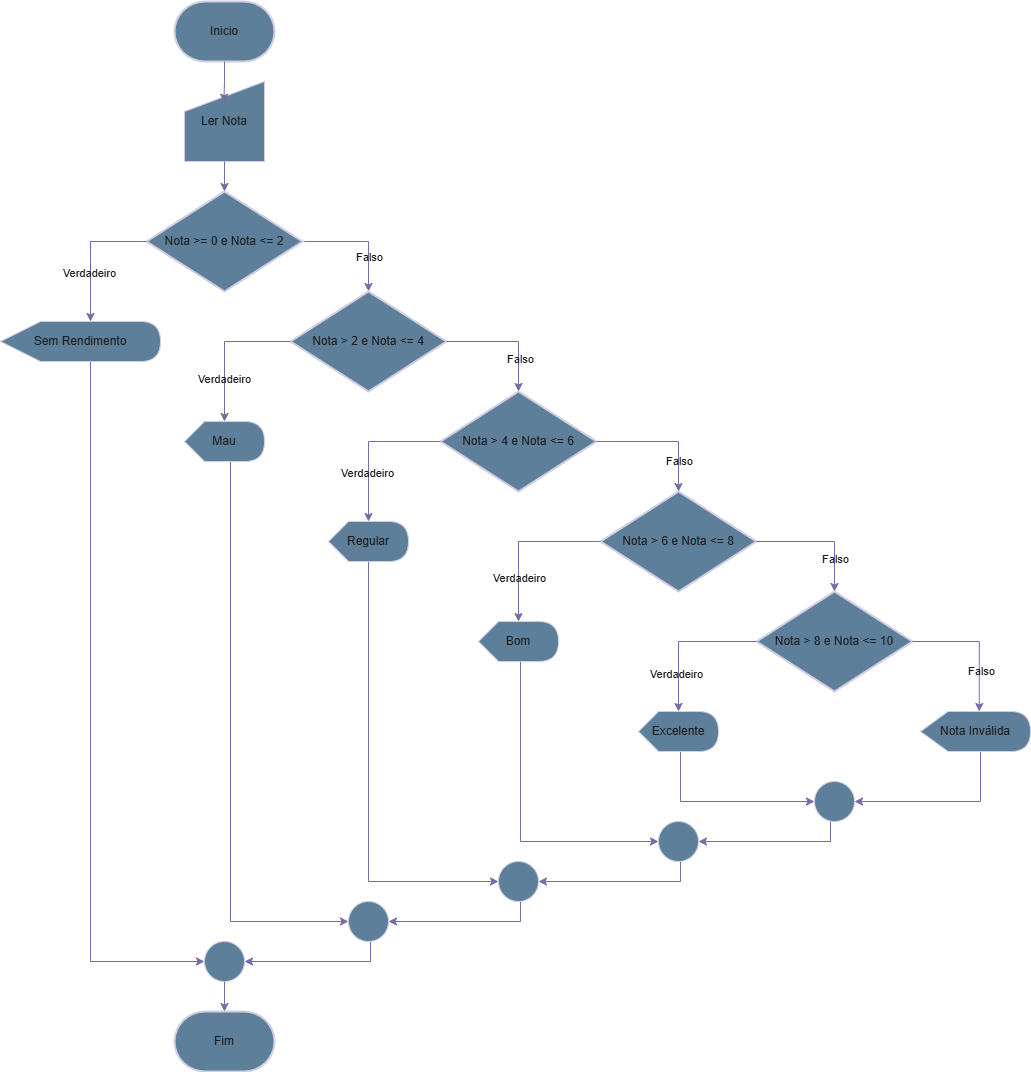

The diagram above was exported from draw.io. Its source (the exported page's mxGraphModel, read from the mxfile embedded in the PNG):
<mxGraphModel dx="1044" dy="562" grid="1" gridSize="10" guides="1" tooltips="1" connect="1" arrows="1" fold="1" page="1" pageScale="1" pageWidth="827" pageHeight="1169" math="0" shadow="0">
  <root>
    <mxCell id="WIyWlLk6GJQsqaUBKTNV-0" />
    <mxCell id="WIyWlLk6GJQsqaUBKTNV-1" parent="WIyWlLk6GJQsqaUBKTNV-0" />
    <mxCell id="OCuSsyCM2teKnSCYroV2-0" value="Fim" style="strokeWidth=2;html=1;shape=mxgraph.flowchart.terminator;whiteSpace=wrap;labelBackgroundColor=none;fillColor=#5D7F99;strokeColor=#D0CEE2;fontColor=#1A1A1A;" parent="WIyWlLk6GJQsqaUBKTNV-1" vertex="1">
      <mxGeometry x="364" y="1040" width="100" height="60" as="geometry" />
    </mxCell>
    <mxCell id="OCuSsyCM2teKnSCYroV2-1" value="Inicio" style="strokeWidth=2;html=1;shape=mxgraph.flowchart.terminator;whiteSpace=wrap;labelBackgroundColor=none;fillColor=#5D7F99;strokeColor=#D0CEE2;fontColor=#1A1A1A;" parent="WIyWlLk6GJQsqaUBKTNV-1" vertex="1">
      <mxGeometry x="364" y="30" width="100" height="60" as="geometry" />
    </mxCell>
    <mxCell id="OCuSsyCM2teKnSCYroV2-2" value="Ler Nota" style="shape=manualInput;whiteSpace=wrap;html=1;labelBackgroundColor=none;fillColor=#5D7F99;strokeColor=#D0CEE2;fontColor=#1A1A1A;" parent="WIyWlLk6GJQsqaUBKTNV-1" vertex="1">
      <mxGeometry x="374" y="110" width="80" height="80" as="geometry" />
    </mxCell>
    <mxCell id="OCuSsyCM2teKnSCYroV2-33" style="edgeStyle=orthogonalEdgeStyle;rounded=0;orthogonalLoop=1;jettySize=auto;html=1;labelBackgroundColor=none;strokeColor=#736CA8;fontColor=default;" parent="WIyWlLk6GJQsqaUBKTNV-1" source="OCuSsyCM2teKnSCYroV2-3" target="OCuSsyCM2teKnSCYroV2-4" edge="1">
      <mxGeometry relative="1" as="geometry">
        <Array as="points">
          <mxPoint x="558" y="270" />
        </Array>
      </mxGeometry>
    </mxCell>
    <mxCell id="OCuSsyCM2teKnSCYroV2-45" value="Falso" style="edgeLabel;html=1;align=center;verticalAlign=middle;resizable=0;points=[];labelBackgroundColor=none;fontColor=#1A1A1A;" parent="OCuSsyCM2teKnSCYroV2-33" vertex="1" connectable="0">
      <mxGeometry x="0.3948" relative="1" as="geometry">
        <mxPoint as="offset" />
      </mxGeometry>
    </mxCell>
    <mxCell id="OCuSsyCM2teKnSCYroV2-3" value="Nota &amp;gt;= 0 e Nota &amp;lt;= 2" style="strokeWidth=2;html=1;shape=mxgraph.flowchart.decision;whiteSpace=wrap;labelBackgroundColor=none;fillColor=#5D7F99;strokeColor=#D0CEE2;fontColor=#1A1A1A;" parent="WIyWlLk6GJQsqaUBKTNV-1" vertex="1">
      <mxGeometry x="336" y="220" width="156" height="100" as="geometry" />
    </mxCell>
    <mxCell id="OCuSsyCM2teKnSCYroV2-4" value="Nota &amp;gt; 2 e Nota &amp;lt;= 4" style="strokeWidth=2;html=1;shape=mxgraph.flowchart.decision;whiteSpace=wrap;labelBackgroundColor=none;fillColor=#5D7F99;strokeColor=#D0CEE2;fontColor=#1A1A1A;" parent="WIyWlLk6GJQsqaUBKTNV-1" vertex="1">
      <mxGeometry x="480" y="320" width="156" height="100" as="geometry" />
    </mxCell>
    <mxCell id="OCuSsyCM2teKnSCYroV2-5" value="Nota &amp;gt; 4 e Nota &amp;lt;= 6" style="strokeWidth=2;html=1;shape=mxgraph.flowchart.decision;whiteSpace=wrap;labelBackgroundColor=none;fillColor=#5D7F99;strokeColor=#D0CEE2;fontColor=#1A1A1A;" parent="WIyWlLk6GJQsqaUBKTNV-1" vertex="1">
      <mxGeometry x="630" y="420" width="156" height="100" as="geometry" />
    </mxCell>
    <mxCell id="OCuSsyCM2teKnSCYroV2-6" value="Nota &amp;gt; 6 e Nota &amp;lt;= 8" style="strokeWidth=2;html=1;shape=mxgraph.flowchart.decision;whiteSpace=wrap;labelBackgroundColor=none;fillColor=#5D7F99;strokeColor=#D0CEE2;fontColor=#1A1A1A;" parent="WIyWlLk6GJQsqaUBKTNV-1" vertex="1">
      <mxGeometry x="790" y="520" width="156" height="100" as="geometry" />
    </mxCell>
    <mxCell id="OCuSsyCM2teKnSCYroV2-7" value="Nota &amp;gt; 8 e Nota &amp;lt;= 10" style="strokeWidth=2;html=1;shape=mxgraph.flowchart.decision;whiteSpace=wrap;labelBackgroundColor=none;fillColor=#5D7F99;strokeColor=#D0CEE2;fontColor=#1A1A1A;" parent="WIyWlLk6GJQsqaUBKTNV-1" vertex="1">
      <mxGeometry x="946" y="620" width="156" height="100" as="geometry" />
    </mxCell>
    <mxCell id="OCuSsyCM2teKnSCYroV2-37" style="edgeStyle=orthogonalEdgeStyle;rounded=0;orthogonalLoop=1;jettySize=auto;html=1;entryX=0;entryY=0.5;entryDx=0;entryDy=0;labelBackgroundColor=none;strokeColor=#736CA8;fontColor=default;" parent="WIyWlLk6GJQsqaUBKTNV-1" source="OCuSsyCM2teKnSCYroV2-8" target="OCuSsyCM2teKnSCYroV2-35" edge="1">
      <mxGeometry relative="1" as="geometry">
        <Array as="points">
          <mxPoint x="280" y="990" />
        </Array>
      </mxGeometry>
    </mxCell>
    <mxCell id="OCuSsyCM2teKnSCYroV2-8" value="Sem Rendimento" style="shape=display;whiteSpace=wrap;html=1;labelBackgroundColor=none;fillColor=#5D7F99;strokeColor=#D0CEE2;fontColor=#1A1A1A;" parent="WIyWlLk6GJQsqaUBKTNV-1" vertex="1">
      <mxGeometry x="190" y="350" width="160" height="40" as="geometry" />
    </mxCell>
    <mxCell id="OCuSsyCM2teKnSCYroV2-32" style="edgeStyle=orthogonalEdgeStyle;rounded=0;orthogonalLoop=1;jettySize=auto;html=1;entryX=0;entryY=0.5;entryDx=0;entryDy=0;labelBackgroundColor=none;strokeColor=#736CA8;fontColor=default;" parent="WIyWlLk6GJQsqaUBKTNV-1" source="OCuSsyCM2teKnSCYroV2-9" target="OCuSsyCM2teKnSCYroV2-30" edge="1">
      <mxGeometry relative="1" as="geometry">
        <Array as="points">
          <mxPoint x="420" y="950" />
        </Array>
      </mxGeometry>
    </mxCell>
    <mxCell id="OCuSsyCM2teKnSCYroV2-9" value="Mau" style="shape=display;whiteSpace=wrap;html=1;labelBackgroundColor=none;fillColor=#5D7F99;strokeColor=#D0CEE2;fontColor=#1A1A1A;" parent="WIyWlLk6GJQsqaUBKTNV-1" vertex="1">
      <mxGeometry x="374" y="450" width="80" height="40" as="geometry" />
    </mxCell>
    <mxCell id="OCuSsyCM2teKnSCYroV2-25" style="edgeStyle=orthogonalEdgeStyle;rounded=0;orthogonalLoop=1;jettySize=auto;html=1;entryX=0;entryY=0.5;entryDx=0;entryDy=0;labelBackgroundColor=none;strokeColor=#736CA8;fontColor=default;" parent="WIyWlLk6GJQsqaUBKTNV-1" source="OCuSsyCM2teKnSCYroV2-10" target="OCuSsyCM2teKnSCYroV2-22" edge="1">
      <mxGeometry relative="1" as="geometry">
        <Array as="points">
          <mxPoint x="558" y="910" />
        </Array>
      </mxGeometry>
    </mxCell>
    <mxCell id="OCuSsyCM2teKnSCYroV2-10" value="Regular" style="shape=display;whiteSpace=wrap;html=1;labelBackgroundColor=none;fillColor=#5D7F99;strokeColor=#D0CEE2;fontColor=#1A1A1A;" parent="WIyWlLk6GJQsqaUBKTNV-1" vertex="1">
      <mxGeometry x="518" y="550" width="80" height="40" as="geometry" />
    </mxCell>
    <mxCell id="OCuSsyCM2teKnSCYroV2-21" style="edgeStyle=orthogonalEdgeStyle;rounded=0;orthogonalLoop=1;jettySize=auto;html=1;entryX=0;entryY=0.5;entryDx=0;entryDy=0;labelBackgroundColor=none;strokeColor=#736CA8;fontColor=default;" parent="WIyWlLk6GJQsqaUBKTNV-1" source="OCuSsyCM2teKnSCYroV2-11" target="OCuSsyCM2teKnSCYroV2-19" edge="1">
      <mxGeometry relative="1" as="geometry">
        <Array as="points">
          <mxPoint x="710" y="870" />
        </Array>
      </mxGeometry>
    </mxCell>
    <mxCell id="OCuSsyCM2teKnSCYroV2-11" value="Bom" style="shape=display;whiteSpace=wrap;html=1;labelBackgroundColor=none;fillColor=#5D7F99;strokeColor=#D0CEE2;fontColor=#1A1A1A;" parent="WIyWlLk6GJQsqaUBKTNV-1" vertex="1">
      <mxGeometry x="668" y="650" width="80" height="40" as="geometry" />
    </mxCell>
    <mxCell id="OCuSsyCM2teKnSCYroV2-15" style="edgeStyle=orthogonalEdgeStyle;rounded=0;orthogonalLoop=1;jettySize=auto;html=1;entryX=0;entryY=0.5;entryDx=0;entryDy=0;labelBackgroundColor=none;strokeColor=#736CA8;fontColor=default;" parent="WIyWlLk6GJQsqaUBKTNV-1" source="OCuSsyCM2teKnSCYroV2-12" target="OCuSsyCM2teKnSCYroV2-13" edge="1">
      <mxGeometry relative="1" as="geometry">
        <Array as="points">
          <mxPoint x="870" y="830" />
        </Array>
      </mxGeometry>
    </mxCell>
    <mxCell id="OCuSsyCM2teKnSCYroV2-12" value="Excelente" style="shape=display;whiteSpace=wrap;html=1;labelBackgroundColor=none;fillColor=#5D7F99;strokeColor=#D0CEE2;fontColor=#1A1A1A;" parent="WIyWlLk6GJQsqaUBKTNV-1" vertex="1">
      <mxGeometry x="828" y="740" width="80" height="40" as="geometry" />
    </mxCell>
    <mxCell id="OCuSsyCM2teKnSCYroV2-20" style="edgeStyle=orthogonalEdgeStyle;rounded=0;orthogonalLoop=1;jettySize=auto;html=1;entryX=1;entryY=0.5;entryDx=0;entryDy=0;labelBackgroundColor=none;strokeColor=#736CA8;fontColor=default;" parent="WIyWlLk6GJQsqaUBKTNV-1" source="OCuSsyCM2teKnSCYroV2-13" target="OCuSsyCM2teKnSCYroV2-19" edge="1">
      <mxGeometry relative="1" as="geometry">
        <Array as="points">
          <mxPoint x="1020" y="870" />
        </Array>
      </mxGeometry>
    </mxCell>
    <mxCell id="OCuSsyCM2teKnSCYroV2-13" value="" style="ellipse;whiteSpace=wrap;html=1;aspect=fixed;labelBackgroundColor=none;fillColor=#5D7F99;strokeColor=#D0CEE2;fontColor=#1A1A1A;" parent="WIyWlLk6GJQsqaUBKTNV-1" vertex="1">
      <mxGeometry x="1004" y="810" width="40" height="40" as="geometry" />
    </mxCell>
    <mxCell id="OCuSsyCM2teKnSCYroV2-14" style="edgeStyle=orthogonalEdgeStyle;rounded=0;orthogonalLoop=1;jettySize=auto;html=1;entryX=0;entryY=0;entryDx=40;entryDy=0;entryPerimeter=0;labelBackgroundColor=none;strokeColor=#736CA8;fontColor=default;" parent="WIyWlLk6GJQsqaUBKTNV-1" source="OCuSsyCM2teKnSCYroV2-7" target="OCuSsyCM2teKnSCYroV2-12" edge="1">
      <mxGeometry relative="1" as="geometry" />
    </mxCell>
    <mxCell id="OCuSsyCM2teKnSCYroV2-53" value="Verdadeiro" style="edgeLabel;html=1;align=center;verticalAlign=middle;resizable=0;points=[];labelBackgroundColor=none;fontColor=#1A1A1A;" parent="OCuSsyCM2teKnSCYroV2-14" vertex="1" connectable="0">
      <mxGeometry x="0.4904" y="-3" relative="1" as="geometry">
        <mxPoint as="offset" />
      </mxGeometry>
    </mxCell>
    <mxCell id="OCuSsyCM2teKnSCYroV2-17" style="edgeStyle=orthogonalEdgeStyle;rounded=0;orthogonalLoop=1;jettySize=auto;html=1;entryX=0.5;entryY=0;entryDx=0;entryDy=0;entryPerimeter=0;labelBackgroundColor=none;strokeColor=#736CA8;fontColor=default;" parent="WIyWlLk6GJQsqaUBKTNV-1" source="OCuSsyCM2teKnSCYroV2-6" target="OCuSsyCM2teKnSCYroV2-7" edge="1">
      <mxGeometry relative="1" as="geometry">
        <Array as="points">
          <mxPoint x="1024" y="570" />
        </Array>
      </mxGeometry>
    </mxCell>
    <mxCell id="OCuSsyCM2teKnSCYroV2-52" value="Falso" style="edgeLabel;html=1;align=center;verticalAlign=middle;resizable=0;points=[];labelBackgroundColor=none;fontColor=#1A1A1A;" parent="OCuSsyCM2teKnSCYroV2-17" vertex="1" connectable="0">
      <mxGeometry x="0.4815" relative="1" as="geometry">
        <mxPoint as="offset" />
      </mxGeometry>
    </mxCell>
    <mxCell id="OCuSsyCM2teKnSCYroV2-18" style="edgeStyle=orthogonalEdgeStyle;rounded=0;orthogonalLoop=1;jettySize=auto;html=1;entryX=0;entryY=0;entryDx=40;entryDy=0;entryPerimeter=0;labelBackgroundColor=none;strokeColor=#736CA8;fontColor=default;" parent="WIyWlLk6GJQsqaUBKTNV-1" source="OCuSsyCM2teKnSCYroV2-6" target="OCuSsyCM2teKnSCYroV2-11" edge="1">
      <mxGeometry relative="1" as="geometry" />
    </mxCell>
    <mxCell id="OCuSsyCM2teKnSCYroV2-51" value="Verdadeiro" style="edgeLabel;html=1;align=center;verticalAlign=middle;resizable=0;points=[];labelBackgroundColor=none;fontColor=#1A1A1A;" parent="OCuSsyCM2teKnSCYroV2-18" vertex="1" connectable="0">
      <mxGeometry x="0.4561" relative="1" as="geometry">
        <mxPoint as="offset" />
      </mxGeometry>
    </mxCell>
    <mxCell id="OCuSsyCM2teKnSCYroV2-24" style="edgeStyle=orthogonalEdgeStyle;rounded=0;orthogonalLoop=1;jettySize=auto;html=1;entryX=1;entryY=0.5;entryDx=0;entryDy=0;labelBackgroundColor=none;strokeColor=#736CA8;fontColor=default;" parent="WIyWlLk6GJQsqaUBKTNV-1" source="OCuSsyCM2teKnSCYroV2-19" target="OCuSsyCM2teKnSCYroV2-22" edge="1">
      <mxGeometry relative="1" as="geometry">
        <Array as="points">
          <mxPoint x="870" y="910" />
        </Array>
      </mxGeometry>
    </mxCell>
    <mxCell id="OCuSsyCM2teKnSCYroV2-19" value="" style="ellipse;whiteSpace=wrap;html=1;aspect=fixed;labelBackgroundColor=none;fillColor=#5D7F99;strokeColor=#D0CEE2;fontColor=#1A1A1A;" parent="WIyWlLk6GJQsqaUBKTNV-1" vertex="1">
      <mxGeometry x="848" y="850" width="40" height="40" as="geometry" />
    </mxCell>
    <mxCell id="OCuSsyCM2teKnSCYroV2-31" style="edgeStyle=orthogonalEdgeStyle;rounded=0;orthogonalLoop=1;jettySize=auto;html=1;entryX=1;entryY=0.5;entryDx=0;entryDy=0;labelBackgroundColor=none;strokeColor=#736CA8;fontColor=default;" parent="WIyWlLk6GJQsqaUBKTNV-1" source="OCuSsyCM2teKnSCYroV2-22" target="OCuSsyCM2teKnSCYroV2-30" edge="1">
      <mxGeometry relative="1" as="geometry">
        <Array as="points">
          <mxPoint x="710" y="950" />
        </Array>
      </mxGeometry>
    </mxCell>
    <mxCell id="OCuSsyCM2teKnSCYroV2-22" value="" style="ellipse;whiteSpace=wrap;html=1;aspect=fixed;labelBackgroundColor=none;fillColor=#5D7F99;strokeColor=#D0CEE2;fontColor=#1A1A1A;" parent="WIyWlLk6GJQsqaUBKTNV-1" vertex="1">
      <mxGeometry x="688" y="890" width="40" height="40" as="geometry" />
    </mxCell>
    <mxCell id="OCuSsyCM2teKnSCYroV2-26" style="edgeStyle=orthogonalEdgeStyle;rounded=0;orthogonalLoop=1;jettySize=auto;html=1;entryX=0;entryY=0;entryDx=40;entryDy=0;entryPerimeter=0;labelBackgroundColor=none;strokeColor=#736CA8;fontColor=default;" parent="WIyWlLk6GJQsqaUBKTNV-1" source="OCuSsyCM2teKnSCYroV2-5" target="OCuSsyCM2teKnSCYroV2-10" edge="1">
      <mxGeometry relative="1" as="geometry" />
    </mxCell>
    <mxCell id="OCuSsyCM2teKnSCYroV2-49" value="Verdadeiro" style="edgeLabel;html=1;align=center;verticalAlign=middle;resizable=0;points=[];labelBackgroundColor=none;fontColor=#1A1A1A;" parent="OCuSsyCM2teKnSCYroV2-26" vertex="1" connectable="0">
      <mxGeometry x="0.3608" y="-2" relative="1" as="geometry">
        <mxPoint as="offset" />
      </mxGeometry>
    </mxCell>
    <mxCell id="OCuSsyCM2teKnSCYroV2-27" style="edgeStyle=orthogonalEdgeStyle;rounded=0;orthogonalLoop=1;jettySize=auto;html=1;entryX=0.5;entryY=0;entryDx=0;entryDy=0;entryPerimeter=0;labelBackgroundColor=none;strokeColor=#736CA8;fontColor=default;" parent="WIyWlLk6GJQsqaUBKTNV-1" source="OCuSsyCM2teKnSCYroV2-5" target="OCuSsyCM2teKnSCYroV2-6" edge="1">
      <mxGeometry relative="1" as="geometry" />
    </mxCell>
    <mxCell id="OCuSsyCM2teKnSCYroV2-50" value="Falso" style="edgeLabel;html=1;align=center;verticalAlign=middle;resizable=0;points=[];labelBackgroundColor=none;fontColor=#1A1A1A;" parent="OCuSsyCM2teKnSCYroV2-27" vertex="1" connectable="0">
      <mxGeometry x="0.5367" relative="1" as="geometry">
        <mxPoint as="offset" />
      </mxGeometry>
    </mxCell>
    <mxCell id="OCuSsyCM2teKnSCYroV2-28" style="edgeStyle=orthogonalEdgeStyle;rounded=0;orthogonalLoop=1;jettySize=auto;html=1;entryX=0;entryY=0;entryDx=40;entryDy=0;entryPerimeter=0;labelBackgroundColor=none;strokeColor=#736CA8;fontColor=default;" parent="WIyWlLk6GJQsqaUBKTNV-1" source="OCuSsyCM2teKnSCYroV2-4" target="OCuSsyCM2teKnSCYroV2-9" edge="1">
      <mxGeometry relative="1" as="geometry" />
    </mxCell>
    <mxCell id="OCuSsyCM2teKnSCYroV2-46" value="Verdadeiro" style="edgeLabel;html=1;align=center;verticalAlign=middle;resizable=0;points=[];labelBackgroundColor=none;fontColor=#1A1A1A;" parent="OCuSsyCM2teKnSCYroV2-28" vertex="1" connectable="0">
      <mxGeometry x="0.406" y="-1" relative="1" as="geometry">
        <mxPoint as="offset" />
      </mxGeometry>
    </mxCell>
    <mxCell id="OCuSsyCM2teKnSCYroV2-29" style="edgeStyle=orthogonalEdgeStyle;rounded=0;orthogonalLoop=1;jettySize=auto;html=1;entryX=0.5;entryY=0;entryDx=0;entryDy=0;entryPerimeter=0;labelBackgroundColor=none;strokeColor=#736CA8;fontColor=default;" parent="WIyWlLk6GJQsqaUBKTNV-1" source="OCuSsyCM2teKnSCYroV2-4" target="OCuSsyCM2teKnSCYroV2-5" edge="1">
      <mxGeometry relative="1" as="geometry">
        <Array as="points">
          <mxPoint x="708" y="370" />
        </Array>
      </mxGeometry>
    </mxCell>
    <mxCell id="OCuSsyCM2teKnSCYroV2-48" value="Falso" style="edgeLabel;html=1;align=center;verticalAlign=middle;resizable=0;points=[];labelBackgroundColor=none;fontColor=#1A1A1A;" parent="OCuSsyCM2teKnSCYroV2-29" vertex="1" connectable="0">
      <mxGeometry x="0.4531" y="1" relative="1" as="geometry">
        <mxPoint as="offset" />
      </mxGeometry>
    </mxCell>
    <mxCell id="OCuSsyCM2teKnSCYroV2-36" style="edgeStyle=orthogonalEdgeStyle;rounded=0;orthogonalLoop=1;jettySize=auto;html=1;entryX=1;entryY=0.5;entryDx=0;entryDy=0;labelBackgroundColor=none;strokeColor=#736CA8;fontColor=default;" parent="WIyWlLk6GJQsqaUBKTNV-1" source="OCuSsyCM2teKnSCYroV2-30" target="OCuSsyCM2teKnSCYroV2-35" edge="1">
      <mxGeometry relative="1" as="geometry">
        <Array as="points">
          <mxPoint x="560" y="990" />
        </Array>
      </mxGeometry>
    </mxCell>
    <mxCell id="OCuSsyCM2teKnSCYroV2-30" value="" style="ellipse;whiteSpace=wrap;html=1;aspect=fixed;labelBackgroundColor=none;fillColor=#5D7F99;strokeColor=#D0CEE2;fontColor=#1A1A1A;" parent="WIyWlLk6GJQsqaUBKTNV-1" vertex="1">
      <mxGeometry x="538" y="930" width="40" height="40" as="geometry" />
    </mxCell>
    <mxCell id="OCuSsyCM2teKnSCYroV2-34" style="edgeStyle=orthogonalEdgeStyle;rounded=0;orthogonalLoop=1;jettySize=auto;html=1;entryX=0;entryY=0;entryDx=90;entryDy=0;entryPerimeter=0;labelBackgroundColor=none;strokeColor=#736CA8;fontColor=default;" parent="WIyWlLk6GJQsqaUBKTNV-1" source="OCuSsyCM2teKnSCYroV2-3" target="OCuSsyCM2teKnSCYroV2-8" edge="1">
      <mxGeometry relative="1" as="geometry">
        <Array as="points">
          <mxPoint x="280" y="270" />
        </Array>
      </mxGeometry>
    </mxCell>
    <mxCell id="OCuSsyCM2teKnSCYroV2-44" value="Verdadeiro" style="edgeLabel;html=1;align=center;verticalAlign=middle;resizable=0;points=[];labelBackgroundColor=none;fontColor=#1A1A1A;" parent="OCuSsyCM2teKnSCYroV2-34" vertex="1" connectable="0">
      <mxGeometry x="0.2728" y="-2" relative="1" as="geometry">
        <mxPoint as="offset" />
      </mxGeometry>
    </mxCell>
    <mxCell id="OCuSsyCM2teKnSCYroV2-35" value="" style="ellipse;whiteSpace=wrap;html=1;aspect=fixed;labelBackgroundColor=none;fillColor=#5D7F99;strokeColor=#D0CEE2;fontColor=#1A1A1A;" parent="WIyWlLk6GJQsqaUBKTNV-1" vertex="1">
      <mxGeometry x="394" y="970" width="40" height="40" as="geometry" />
    </mxCell>
    <mxCell id="OCuSsyCM2teKnSCYroV2-38" style="edgeStyle=orthogonalEdgeStyle;rounded=0;orthogonalLoop=1;jettySize=auto;html=1;entryX=0.5;entryY=0;entryDx=0;entryDy=0;entryPerimeter=0;labelBackgroundColor=none;strokeColor=#736CA8;fontColor=default;" parent="WIyWlLk6GJQsqaUBKTNV-1" source="OCuSsyCM2teKnSCYroV2-2" target="OCuSsyCM2teKnSCYroV2-3" edge="1">
      <mxGeometry relative="1" as="geometry" />
    </mxCell>
    <mxCell id="OCuSsyCM2teKnSCYroV2-39" style="edgeStyle=orthogonalEdgeStyle;rounded=0;orthogonalLoop=1;jettySize=auto;html=1;exitX=0.5;exitY=1;exitDx=0;exitDy=0;exitPerimeter=0;entryX=0.492;entryY=0.259;entryDx=0;entryDy=0;entryPerimeter=0;labelBackgroundColor=none;strokeColor=#736CA8;fontColor=default;" parent="WIyWlLk6GJQsqaUBKTNV-1" source="OCuSsyCM2teKnSCYroV2-1" target="OCuSsyCM2teKnSCYroV2-2" edge="1">
      <mxGeometry relative="1" as="geometry" />
    </mxCell>
    <mxCell id="OCuSsyCM2teKnSCYroV2-42" style="edgeStyle=orthogonalEdgeStyle;rounded=0;orthogonalLoop=1;jettySize=auto;html=1;entryX=1;entryY=0.5;entryDx=0;entryDy=0;labelBackgroundColor=none;strokeColor=#736CA8;fontColor=default;" parent="WIyWlLk6GJQsqaUBKTNV-1" source="OCuSsyCM2teKnSCYroV2-40" target="OCuSsyCM2teKnSCYroV2-13" edge="1">
      <mxGeometry relative="1" as="geometry">
        <Array as="points">
          <mxPoint x="1170" y="830" />
        </Array>
      </mxGeometry>
    </mxCell>
    <mxCell id="OCuSsyCM2teKnSCYroV2-40" value="Nota Inválida" style="shape=display;whiteSpace=wrap;html=1;labelBackgroundColor=none;fillColor=#5D7F99;strokeColor=#D0CEE2;fontColor=#1A1A1A;" parent="WIyWlLk6GJQsqaUBKTNV-1" vertex="1">
      <mxGeometry x="1110" y="740" width="110" height="40" as="geometry" />
    </mxCell>
    <mxCell id="OCuSsyCM2teKnSCYroV2-41" style="edgeStyle=orthogonalEdgeStyle;rounded=0;orthogonalLoop=1;jettySize=auto;html=1;entryX=0;entryY=0;entryDx=58.75;entryDy=0;entryPerimeter=0;labelBackgroundColor=none;strokeColor=#736CA8;fontColor=default;" parent="WIyWlLk6GJQsqaUBKTNV-1" source="OCuSsyCM2teKnSCYroV2-7" target="OCuSsyCM2teKnSCYroV2-40" edge="1">
      <mxGeometry relative="1" as="geometry" />
    </mxCell>
    <mxCell id="OCuSsyCM2teKnSCYroV2-54" value="Falso" style="edgeLabel;html=1;align=center;verticalAlign=middle;resizable=0;points=[];labelBackgroundColor=none;fontColor=#1A1A1A;" parent="OCuSsyCM2teKnSCYroV2-41" vertex="1" connectable="0">
      <mxGeometry x="0.4105" y="2" relative="1" as="geometry">
        <mxPoint as="offset" />
      </mxGeometry>
    </mxCell>
    <mxCell id="OCuSsyCM2teKnSCYroV2-43" style="edgeStyle=orthogonalEdgeStyle;rounded=0;orthogonalLoop=1;jettySize=auto;html=1;entryX=0.5;entryY=0;entryDx=0;entryDy=0;entryPerimeter=0;labelBackgroundColor=none;strokeColor=#736CA8;fontColor=default;" parent="WIyWlLk6GJQsqaUBKTNV-1" source="OCuSsyCM2teKnSCYroV2-35" target="OCuSsyCM2teKnSCYroV2-0" edge="1">
      <mxGeometry relative="1" as="geometry" />
    </mxCell>
  </root>
</mxGraphModel>